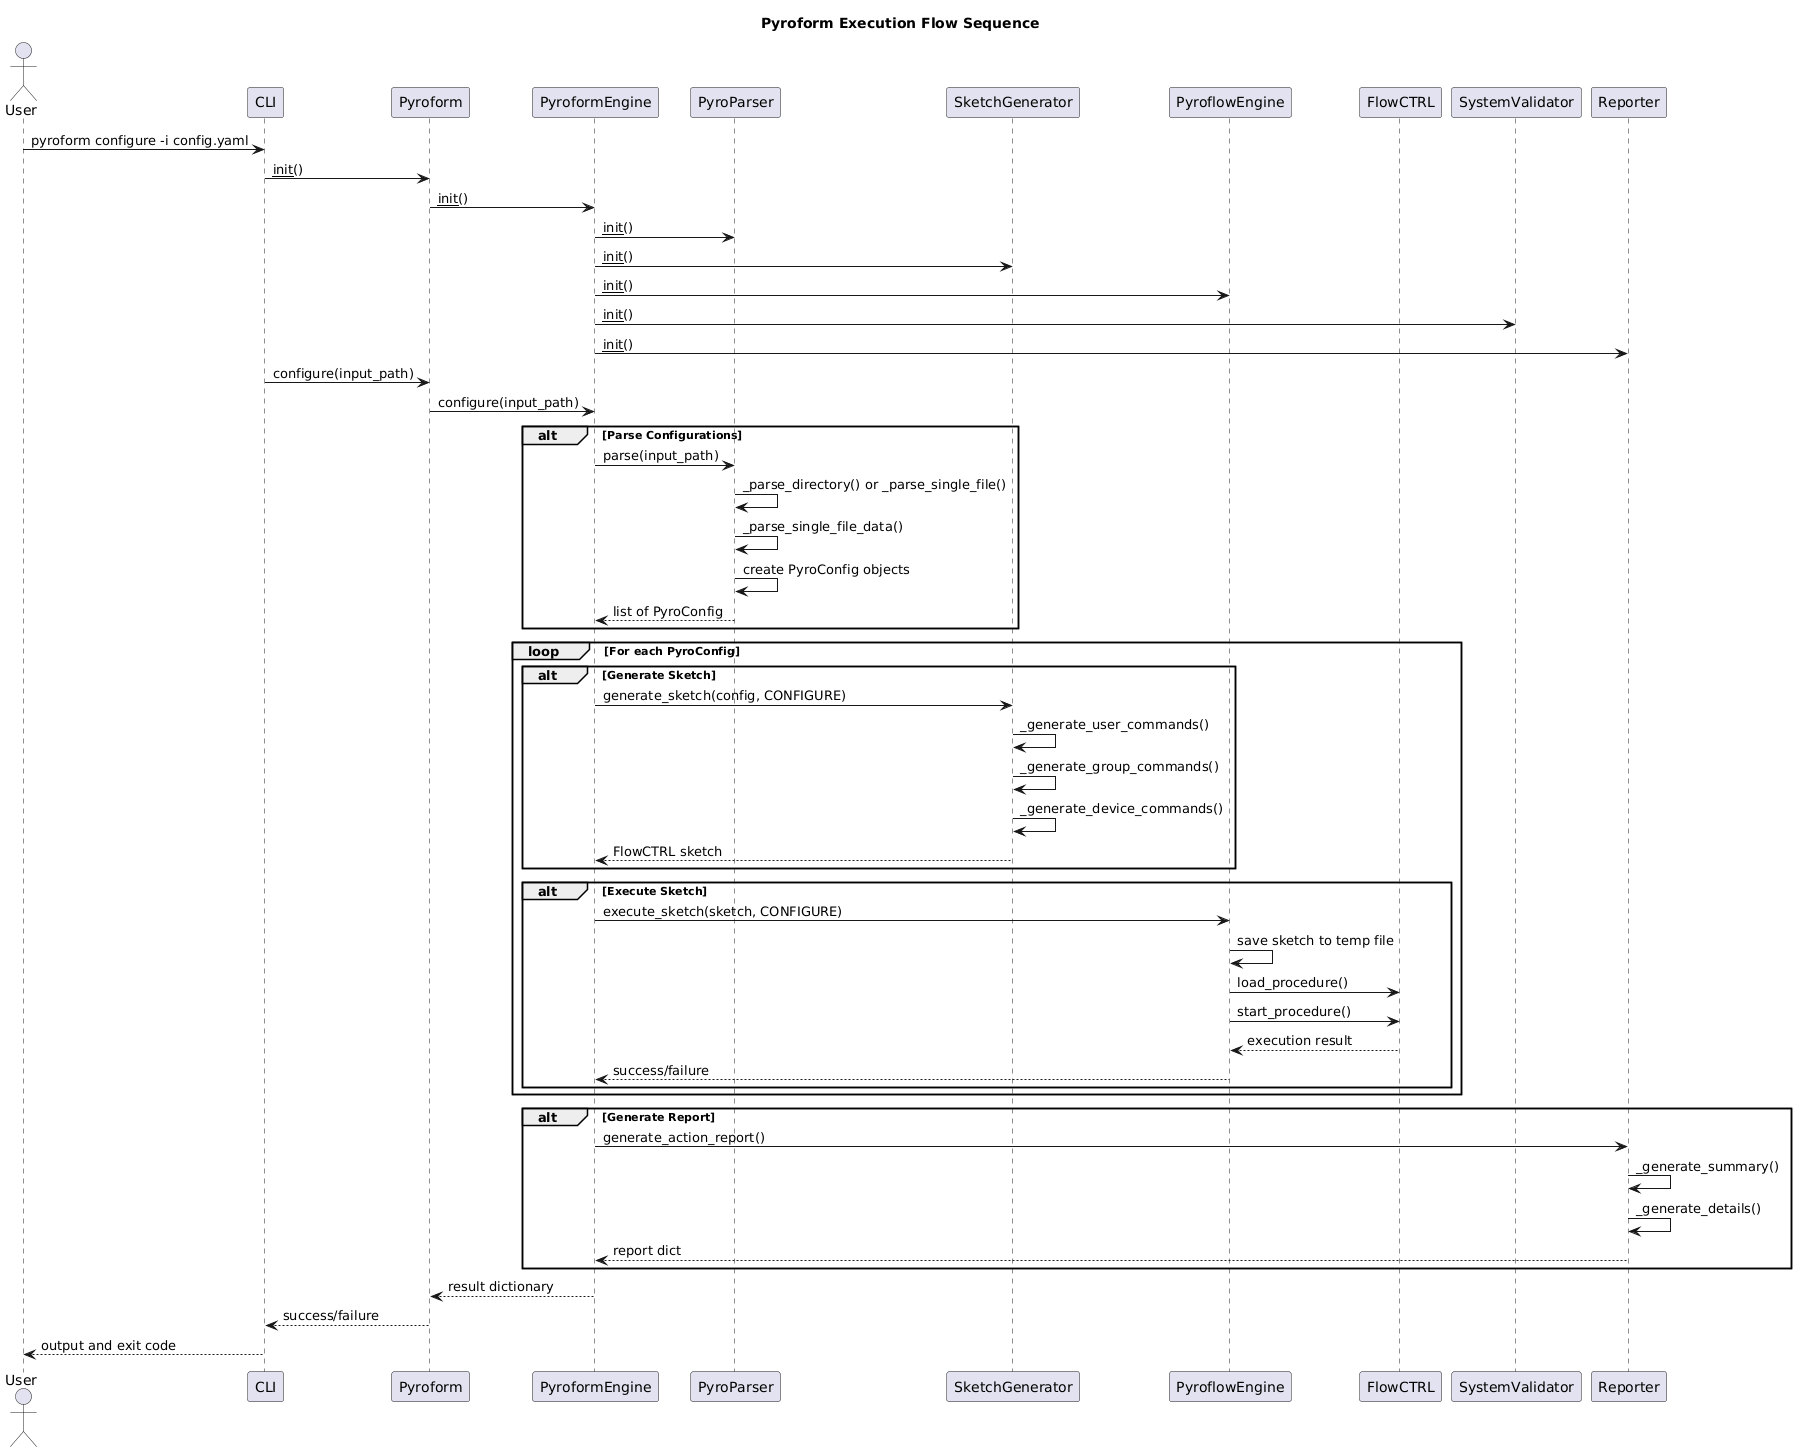

The diagram above was rendered by PlantUML. Its source (embedded in the PNG):
@startuml
title Pyroform Execution Flow Sequence

actor User
participant CLI
participant Pyroform
participant PyroformEngine
participant PyroParser
participant SketchGenerator
participant PyroflowEngine
participant FlowCTRL
participant SystemValidator
participant Reporter

User -> CLI: pyroform configure -i config.yaml
CLI -> Pyroform: __init__()
Pyroform -> PyroformEngine: __init__()
PyroformEngine -> PyroParser: __init__()
PyroformEngine -> SketchGenerator: __init__()
PyroformEngine -> PyroflowEngine: __init__()
PyroformEngine -> SystemValidator: __init__()
PyroformEngine -> Reporter: __init__()

CLI -> Pyroform: configure(input_path)
Pyroform -> PyroformEngine: configure(input_path)

alt Parse Configurations
  PyroformEngine -> PyroParser: parse(input_path)
  PyroParser -> PyroParser: _parse_directory() or _parse_single_file()
  PyroParser -> PyroParser: _parse_single_file_data()
  PyroParser -> PyroParser: create PyroConfig objects
  PyroParser --> PyroformEngine: list of PyroConfig
end

loop For each PyroConfig
  alt Generate Sketch
    PyroformEngine -> SketchGenerator: generate_sketch(config, CONFIGURE)
    SketchGenerator -> SketchGenerator: _generate_user_commands()
    SketchGenerator -> SketchGenerator: _generate_group_commands()
    SketchGenerator -> SketchGenerator: _generate_device_commands()
    SketchGenerator --> PyroformEngine: FlowCTRL sketch
  end

  alt Execute Sketch
    PyroformEngine -> PyroflowEngine: execute_sketch(sketch, CONFIGURE)
    PyroflowEngine -> PyroflowEngine: save sketch to temp file
    PyroflowEngine -> FlowCTRL: load_procedure()
    PyroflowEngine -> FlowCTRL: start_procedure()
    FlowCTRL --> PyroflowEngine: execution result
    PyroflowEngine --> PyroformEngine: success/failure
  end
end

alt Generate Report
  PyroformEngine -> Reporter: generate_action_report()
  Reporter -> Reporter: _generate_summary()
  Reporter -> Reporter: _generate_details()
  Reporter --> PyroformEngine: report dict
end

PyroformEngine --> Pyroform: result dictionary
Pyroform --> CLI: success/failure
CLI --> User: output and exit code
@enduml